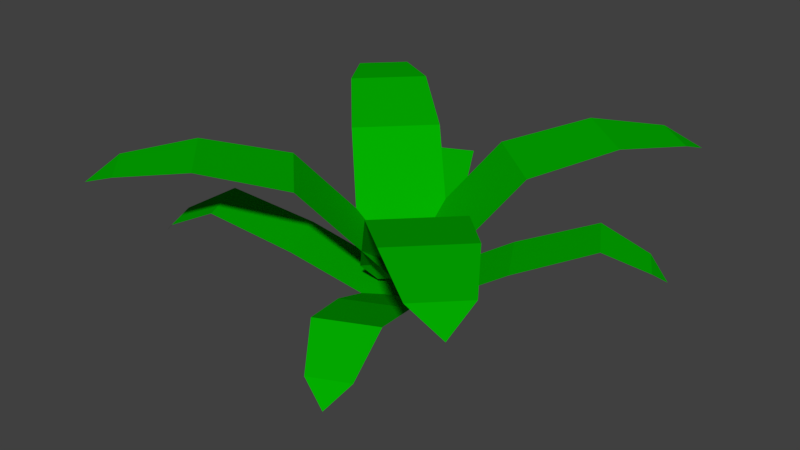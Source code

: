 # Source: Mato.blend  (saved by Blender 2.78.0; exported with 4.5.12 LTS)
import bpy
from mathutils import Matrix  # noqa: F401  (used for matrix-valued properties, if any)

bpy.ops.wm.read_factory_settings(use_empty=True)
scene = bpy.context.scene
scene.name = 'Scene'

# ---- collections
col_collection_1 = bpy.data.collections.new('Collection 1'); scene.collection.children.link(col_collection_1)

# ---- materials (node trees are filled in below, after node groups)
mat_material_planta = bpy.data.materials.new('material.planta')
mat_material_planta.alpha_threshold = 0.0
mat_material_planta.use_transparent_shadow = False
mat_material_planta.diffuse_color = (0.0009937, 0.42, 0.0, 1.0)
mat_material_planta.roughness = 0.5

# ---- material node trees

# ---- world
world_world = bpy.data.worlds.new('World'); scene.world = world_world
world_world.color = (0.05088, 0.05088, 0.05088)
world_world.use_sun_shadow = False
world_world.sun_shadow_jitter_overblur = 0.0
world_world.cycles.sampling_method = 'MANUAL'

# ---- meshes
me_plane_001 = bpy.data.meshes.new('Plane.001')
me_plane_001.from_pydata([(0.09178, -0.06737, 0.1073), (-0.09178, 0.08665, 0.1073), (0.8488, 0.8348, 0.6919), (0.6652, 0.9888, 0.6919), (-8.674e-08, 0.00964, 0.1073), (0.8411, 1.012, 0.6238), (0.757, 0.9118, 0.6919), (0.6895, 0.5517, 0.7258), (0.4141, 0.7828, 0.7258), (0.5518, 0.6673, 0.7258), (0.4507, 0.2362, 0.633), (0.1448, 0.4929, 0.633), (0.2978, 0.3645, 0.633), (0.192, -0.07221, 0.2124), (-0.1139, 0.1845, 0.2124), (0.03902, 0.05614, 0.2124), (-0.08472, -0.07508, 0.1073), (0.08472, 0.09436, 0.1073), (0.748, -0.9078, 0.6919), (0.9175, -0.7384, 0.6919), (-9.399e-08, 0.00964, 0.1073), (0.9253, -0.9156, 0.6238), (0.8328, -0.8231, 0.6919), (0.48, -0.7245, 0.7258), (0.7341, -0.4703, 0.7258), (0.607, -0.5974, 0.7258), (0.1864, -0.4591, 0.633), (0.4688, -0.1767, 0.633), (0.3276, -0.3179, 0.633), (-0.09827, -0.1745, 0.2124), (0.1841, 0.1079, 0.2124), (0.04292, -0.03328, 0.2124), (-0.08472, 0.09436, 0.1073), (0.08472, -0.07508, 0.1073), (-0.9175, -0.7384, 0.6919), (-0.748, -0.9078, 0.6919), (6.538e-08, 0.00964, 0.1073), (-0.9253, -0.9156, 0.6238), (-0.8328, -0.8231, 0.6919), (-0.7341, -0.4703, 0.7258), (-0.48, -0.7245, 0.7258), (-0.607, -0.5974, 0.7258), (-0.4688, -0.1767, 0.633), (-0.1864, -0.4591, 0.633), (-0.3276, -0.3179, 0.633), (-0.1841, 0.1079, 0.2124), (0.09827, -0.1745, 0.2124), (-0.04292, -0.03328, 0.2124), (0.08472, 0.09436, 0.1073), (-0.08472, -0.07508, 0.1073), (-0.748, 0.9271, 0.6919), (-0.9175, 0.7577, 0.6919), (6.538e-08, 0.00964, 0.1073), (-0.9253, 0.9349, 0.6238), (-0.8328, 0.8424, 0.6919), (-0.48, 0.7437, 0.7258), (-0.7341, 0.4896, 0.7258), (-0.607, 0.6167, 0.7258), (-0.1864, 0.4784, 0.633), (-0.4688, 0.196, 0.633), (-0.3276, 0.3372, 0.633), (0.09827, 0.1938, 0.2124), (-0.1841, -0.08863, 0.2124), (-0.04292, 0.05256, 0.2124), (-0.08144, -0.03797, -6.187e-09), (0.08144, 0.03797, 6.187e-09), (0.3587, -0.9819, 0.2791), (0.5216, -0.906, 0.2791), (-2.323e-08, 4.981e-08, 8.115e-15), (0.4718, -1.012, 0.1975), (0.4402, -0.9439, 0.2791), (0.2266, -0.8049, 0.3848), (0.4709, -0.691, 0.3848), (0.3488, -0.7479, 0.3848), (0.05924, -0.4814, 0.2517), (0.3307, -0.3548, 0.2517), (0.195, -0.4181, 0.2517), (-0.1063, -0.1265, 0.05853), (0.1652, 7.507e-05, 0.05853), (0.02948, -0.06322, 0.05853), (0.08144, 0.03797, 6.187e-09), (-0.08144, -0.03797, -6.187e-09), (-0.3587, 0.9819, 0.2791), (-0.5216, 0.906, 0.2791), (2.323e-08, -4.981e-08, -8.115e-15), (-0.4718, 1.012, 0.1975), (-0.4402, 0.9439, 0.2791), (-0.2266, 0.8049, 0.3848), (-0.4709, 0.691, 0.3848), (-0.3488, 0.7479, 0.3848), (-0.05924, 0.4814, 0.2517), (-0.3307, 0.3548, 0.2517), (-0.195, 0.4181, 0.2517), (0.1063, 0.1265, 0.05853), (-0.1652, -7.504e-05, 0.05853), (-0.02948, 0.06322, 0.05853), (-0.03797, 0.08144, 1.327e-08), (0.03797, -0.08144, -1.327e-08), (-0.9819, -0.3587, 0.2791), (-0.906, -0.5216, 0.2791), (4.981e-08, 2.323e-08, 3.784e-15), (-1.012, -0.4718, 0.1975), (-0.9439, -0.4402, 0.2791), (-0.8049, -0.2266, 0.3848), (-0.691, -0.4709, 0.3848), (-0.7479, -0.3488, 0.3848), (-0.4814, -0.05924, 0.2517), (-0.3548, -0.3307, 0.2517), (-0.4181, -0.195, 0.2517), (-0.1265, 0.1063, 0.05853), (7.503e-05, -0.1652, 0.05853), (-0.06322, -0.02948, 0.05853), (0.04493, -0.07782, -1.268e-08), (-0.04493, 0.07782, 1.268e-08), (0.9469, 0.4429, 0.2791), (0.8571, 0.5986, 0.2791), (-4.76e-08, -2.748e-08, -4.477e-15), (0.9667, 0.5581, 0.1975), (0.902, 0.5208, 0.2791), (0.7821, 0.2959, 0.3848), (0.6473, 0.5293, 0.3848), (0.7147, 0.4126, 0.3848), (0.4744, 0.101, 0.2517), (0.3247, 0.3604, 0.2517), (0.3995, 0.2307, 0.2517), (0.1353, -0.09482, 0.05853), (-0.01447, 0.1646, 0.05853), (0.06041, 0.03488, 0.05853)], [], [(6, 5, 3), (9, 6, 3, 8), (7, 2, 6, 9), (2, 5, 6), (10, 7, 9, 12), (12, 9, 8, 11), (15, 12, 11, 14), (13, 10, 12, 15), (0, 13, 15, 4), (4, 15, 14, 1), (22, 21, 19), (25, 22, 19, 24), (23, 18, 22, 25), (18, 21, 22), (26, 23, 25, 28), (28, 25, 24, 27), (31, 28, 27, 30), (29, 26, 28, 31), (16, 29, 31, 20), (20, 31, 30, 17), (38, 37, 35), (41, 38, 35, 40), (39, 34, 38, 41), (34, 37, 38), (42, 39, 41, 44), (44, 41, 40, 43), (47, 44, 43, 46), (45, 42, 44, 47), (32, 45, 47, 36), (36, 47, 46, 33), (54, 53, 51), (57, 54, 51, 56), (55, 50, 54, 57), (50, 53, 54), (58, 55, 57, 60), (60, 57, 56, 59), (63, 60, 59, 62), (61, 58, 60, 63), (48, 61, 63, 52), (52, 63, 62, 49), (70, 69, 67), (73, 70, 67, 72), (71, 66, 70, 73), (66, 69, 70), (74, 71, 73, 76), (76, 73, 72, 75), (79, 76, 75, 78), (77, 74, 76, 79), (64, 77, 79, 68), (68, 79, 78, 65), (86, 85, 83), (89, 86, 83, 88), (87, 82, 86, 89), (82, 85, 86), (90, 87, 89, 92), (92, 89, 88, 91), (95, 92, 91, 94), (93, 90, 92, 95), (80, 93, 95, 84), (84, 95, 94, 81), (102, 101, 99), (105, 102, 99, 104), (103, 98, 102, 105), (98, 101, 102), (106, 103, 105, 108), (108, 105, 104, 107), (111, 108, 107, 110), (109, 106, 108, 111), (96, 109, 111, 100), (100, 111, 110, 97), (118, 117, 115), (121, 118, 115, 120), (119, 114, 118, 121), (114, 117, 118), (122, 119, 121, 124), (124, 121, 120, 123), (127, 124, 123, 126), (125, 122, 124, 127), (112, 125, 127, 116), (116, 127, 126, 113)])
me_plane_001.materials.append(mat_material_planta)
me_plane_001.use_remesh_preserve_volume = False
me_plane_001.use_remesh_preserve_attributes = False
me_plane_001.use_mirror_vertex_groups = False
me_plane_001.update()

# ---- objects
ob_plane = bpy.data.objects.new('Plane', me_plane_001)

# ---- transforms, parenting, visibility, modifiers, constraints
ob_plane.location = (0.0, 0.0, 0.0)
ob_plane.lineart.crease_threshold = 0.0

# ---- collection membership
col_collection_1.objects.link(ob_plane)

# ---- scene / render settings (as saved in the file)
scene.frame_start = 0; scene.frame_end = 0; scene.frame_set(0)
scene.render.engine = 'BLENDER_EEVEE_NEXT'
scene.render.resolution_percentage = 50
scene.render.dither_intensity = 0.0
scene.cycles.use_denoising = False
scene.cycles.samples = 128
scene.cycles.sampling_pattern = 'TABULATED_SOBOL'
scene.cycles.light_sampling_threshold = 0.0
scene.cycles.use_adaptive_sampling = False
scene.cycles.use_light_tree = False
scene.cycles.blur_glossy = 0.0
scene.cycles.sample_clamp_indirect = 0.0
scene.view_settings.view_transform = 'Standard'
bpy.context.view_layer.update()

# ---- added for rendering (the .blend has no active camera and no usable light): camera, sun
cam_auto = bpy.data.cameras.new('AutoCamera')
cam_auto.lens = 50.0
cam_auto.sensor_width = 36.0
cam_auto.clip_end = 1000.0
ob_auto_camera = bpy.data.objects.new('AutoCamera', cam_auto)
scene.collection.objects.link(ob_auto_camera)
ob_auto_camera.location = (2.68076, -3.24371, 2.52548)
ob_auto_camera.rotation_euler = (1.09748, -7.21219e-08, 0.694738)
scene.camera = ob_auto_camera
light_auto_sun = bpy.data.lights.new('AutoSun', 'SUN')
light_auto_sun.energy = 3.0
light_auto_sun.angle = 0.0523599
ob_auto_sun = bpy.data.objects.new('AutoSun', light_auto_sun)
scene.collection.objects.link(ob_auto_sun)
ob_auto_sun.rotation_euler = (0.872665, 0.174533, 0.523599)
bpy.context.view_layer.update()
